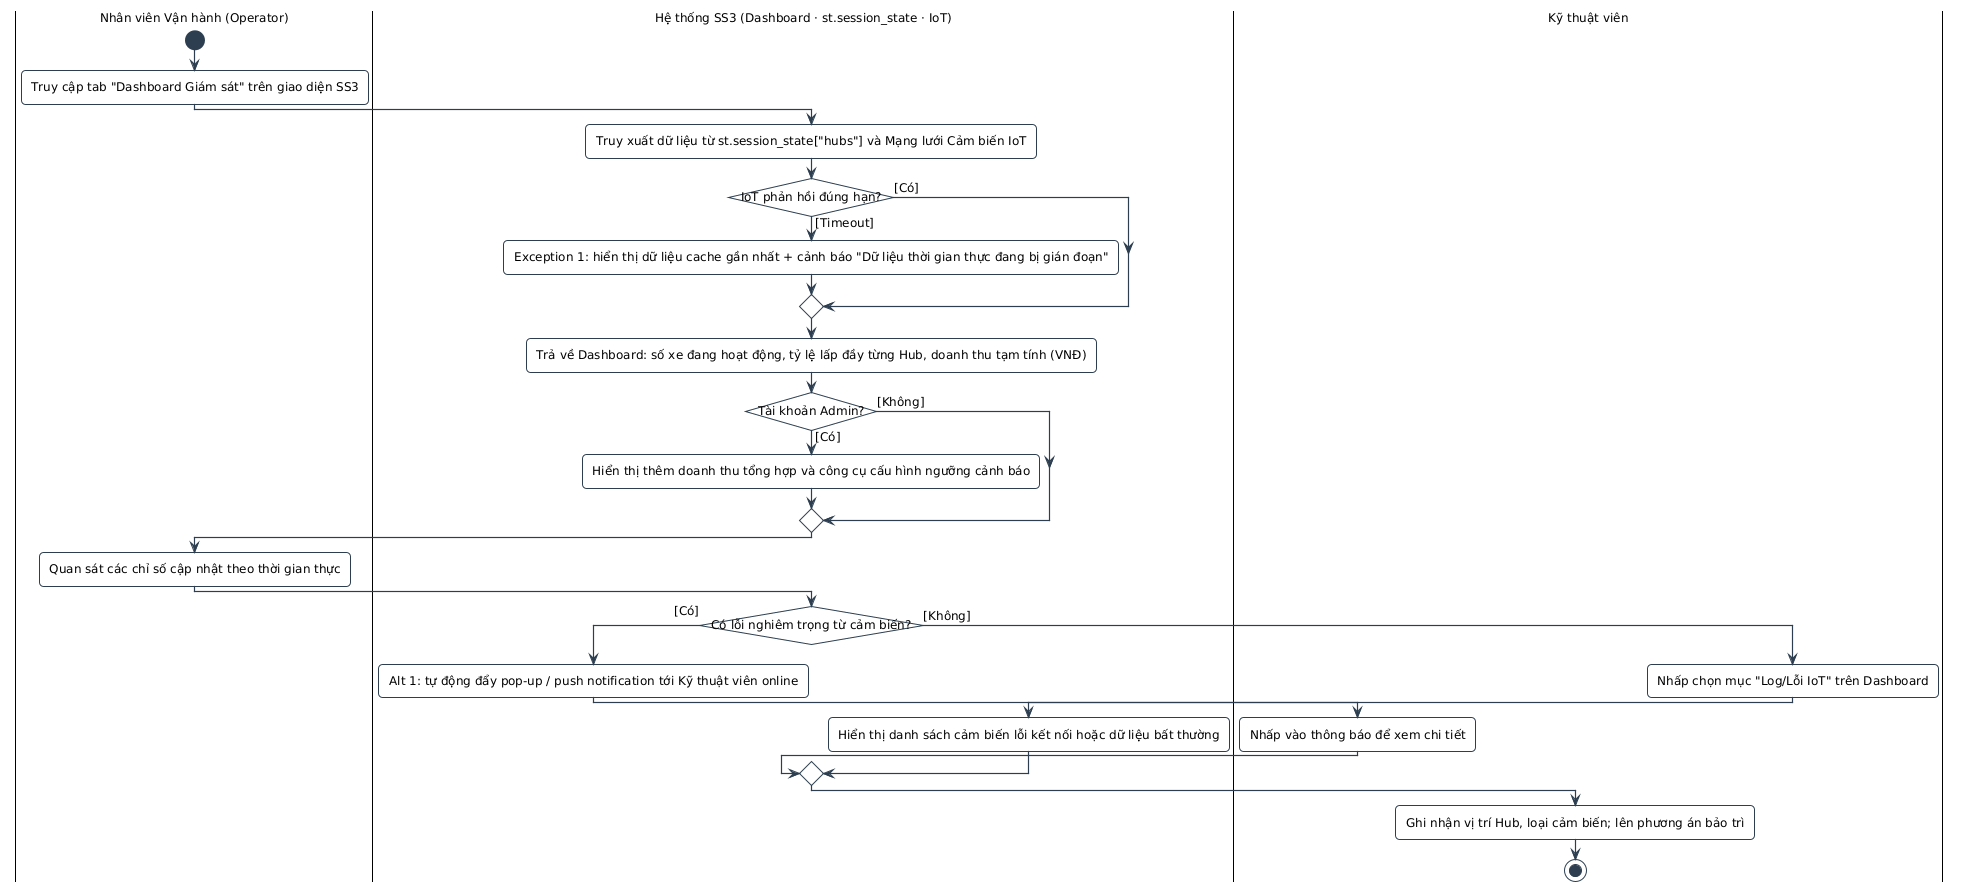

The diagram above was rendered by PlantUML. Its source (embedded in the PNG):
@startuml
!pragma layout smetana
!include ../../../common.puml
|Nhân viên Vận hành (Operator)|
start
:Truy cập tab "Dashboard Giám sát" trên giao diện SS3;

|Hệ thống SS3 (Dashboard · st.session_state · IoT)|
:Truy xuất dữ liệu từ st.session_state["hubs"] và Mạng lưới Cảm biến IoT;
if (IoT phản hồi đúng hạn?) then ([Timeout])
    :Exception 1: hiển thị dữ liệu cache gần nhất + cảnh báo "Dữ liệu thời gian thực đang bị gián đoạn";
else ([Có])
endif
:Trả về Dashboard: số xe đang hoạt động, tỷ lệ lấp đầy từng Hub, doanh thu tạm tính (VNĐ);

if (Tài khoản Admin?) then ([Có])
    :Hiển thị thêm doanh thu tổng hợp và công cụ cấu hình ngưỡng cảnh báo;
else ([Không])
endif

|Nhân viên Vận hành (Operator)|
:Quan sát các chỉ số cập nhật theo thời gian thực;

|Hệ thống SS3 (Dashboard · st.session_state · IoT)|
if (Có lỗi nghiêm trọng từ cảm biến?) then ([Có])
    :Alt 1: tự động đẩy pop-up / push notification tới Kỹ thuật viên online;
    |Kỹ thuật viên|
    :Nhấp vào thông báo để xem chi tiết;
else ([Không])
    |Kỹ thuật viên|
    :Nhấp chọn mục "Log/Lỗi IoT" trên Dashboard;
    |Hệ thống SS3 (Dashboard · st.session_state · IoT)|
    :Hiển thị danh sách cảm biến lỗi kết nối hoặc dữ liệu bất thường;
endif

|Kỹ thuật viên|
:Ghi nhận vị trí Hub, loại cảm biến; lên phương án bảo trì;
stop
@enduml